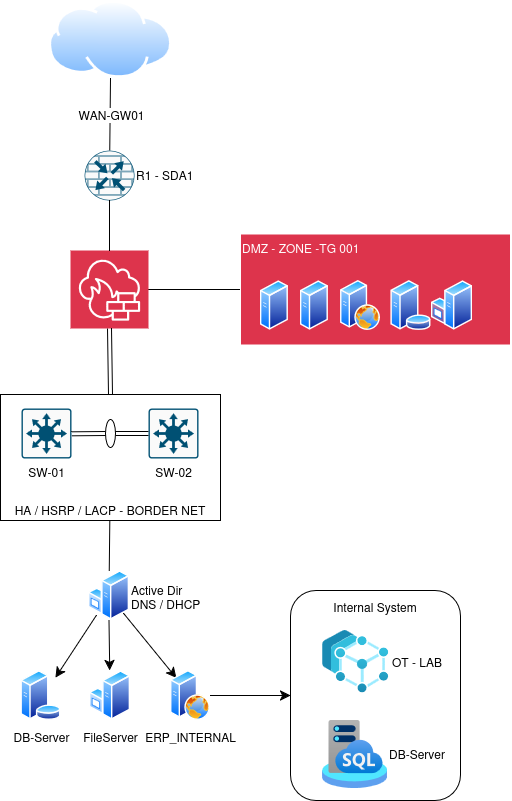

The diagram above was exported from draw.io. Its source (the exported page's mxGraphModel, read from the mxfile embedded in the PNG):
<mxGraphModel dx="1664" dy="948" grid="1" gridSize="10" guides="1" tooltips="1" connect="1" arrows="1" fold="1" page="1" pageScale="1" pageWidth="850" pageHeight="1100" math="0" shadow="0">
  <root>
    <mxCell id="0" />
    <mxCell id="1" parent="0" />
    <mxCell id="ZVpJz179w6rBkV9ktYJ3-38" edge="1" parent="1" source="ZVpJz179w6rBkV9ktYJ3-7" style="edgeStyle=none;curved=1;rounded=0;orthogonalLoop=1;jettySize=auto;html=1;fontSize=12;startSize=8;endSize=8;endArrow=none;endFill=0;" target="ZVpJz179w6rBkV9ktYJ3-34">
      <mxGeometry relative="1" as="geometry" />
    </mxCell>
    <mxCell id="ZVpJz179w6rBkV9ktYJ3-7" parent="1" style="rounded=0;whiteSpace=wrap;html=1;verticalAlign=bottom;" value="HA / HSRP / LACP - BORDER NET" vertex="1">
      <mxGeometry height="126" width="220" x="200" y="434" as="geometry" />
    </mxCell>
    <mxCell id="ZVpJz179w6rBkV9ktYJ3-26" edge="1" parent="1" source="ZVpJz179w6rBkV9ktYJ3-2" style="edgeStyle=none;curved=1;rounded=0;orthogonalLoop=1;jettySize=auto;html=1;fontSize=12;startSize=8;endSize=8;endArrow=none;endFill=0;" target="ZVpJz179w6rBkV9ktYJ3-25" value="">
      <mxGeometry relative="1" as="geometry" />
    </mxCell>
    <mxCell id="ZVpJz179w6rBkV9ktYJ3-2" parent="1" style="sketch=0;points=[[0,0,0],[0.25,0,0],[0.5,0,0],[0.75,0,0],[1,0,0],[0,1,0],[0.25,1,0],[0.5,1,0],[0.75,1,0],[1,1,0],[0,0.25,0],[0,0.5,0],[0,0.75,0],[1,0.25,0],[1,0.5,0],[1,0.75,0]];outlineConnect=0;fontColor=#232F3E;fillColor=#DD344C;strokeColor=#ffffff;dashed=0;verticalLabelPosition=bottom;verticalAlign=top;align=center;html=1;fontSize=12;fontStyle=0;aspect=fixed;shape=mxgraph.aws4.resourceIcon;resIcon=mxgraph.aws4.network_firewall;" value="" vertex="1">
      <mxGeometry height="78" width="78" x="270" y="290" as="geometry" />
    </mxCell>
    <mxCell id="ZVpJz179w6rBkV9ktYJ3-19" edge="1" parent="1" source="ZVpJz179w6rBkV9ktYJ3-4" style="edgeStyle=none;curved=1;rounded=0;orthogonalLoop=1;jettySize=auto;html=1;entryX=0.5;entryY=1;entryDx=0;entryDy=0;fontSize=12;startSize=8;endSize=8;endArrow=none;endFill=0;" target="ZVpJz179w6rBkV9ktYJ3-18">
      <mxGeometry relative="1" as="geometry" />
    </mxCell>
    <mxCell id="ZVpJz179w6rBkV9ktYJ3-33" connectable="0" parent="ZVpJz179w6rBkV9ktYJ3-19" style="edgeLabel;html=1;align=center;verticalAlign=middle;resizable=0;points=[];fontSize=12;" value="WAN-GW01" vertex="1">
      <mxGeometry relative="1" x="0.0016" y="-1" as="geometry">
        <mxPoint as="offset" />
      </mxGeometry>
    </mxCell>
    <mxCell id="ZVpJz179w6rBkV9ktYJ3-4" parent="1" style="sketch=0;points=[[0.5,0,0],[1,0.5,0],[0.5,1,0],[0,0.5,0],[0.145,0.145,0],[0.8555,0.145,0],[0.855,0.8555,0],[0.145,0.855,0]];verticalLabelPosition=middle;html=1;verticalAlign=middle;aspect=fixed;align=left;pointerEvents=1;shape=mxgraph.cisco19.rect;prIcon=router_with_firewall;fillColor=#FAFAFA;strokeColor=#005073;labelPosition=right;" value="R1 - SDA1" vertex="1">
      <mxGeometry height="50" width="50" x="284" y="190" as="geometry" />
    </mxCell>
    <mxCell id="ZVpJz179w6rBkV9ktYJ3-5" parent="1" style="sketch=0;points=[[0.015,0.015,0],[0.985,0.015,0],[0.985,0.985,0],[0.015,0.985,0],[0.25,0,0],[0.5,0,0],[0.75,0,0],[1,0.25,0],[1,0.5,0],[1,0.75,0],[0.75,1,0],[0.5,1,0],[0.25,1,0],[0,0.75,0],[0,0.5,0],[0,0.25,0]];verticalLabelPosition=bottom;html=1;verticalAlign=top;aspect=fixed;align=center;pointerEvents=1;shape=mxgraph.cisco19.rect;prIcon=l3_switch;fillColor=#FAFAFA;strokeColor=#005073;" value="SW-01" vertex="1">
      <mxGeometry height="50" width="50" x="221" y="448" as="geometry" />
    </mxCell>
    <mxCell id="ZVpJz179w6rBkV9ktYJ3-6" parent="1" style="sketch=0;points=[[0.015,0.015,0],[0.985,0.015,0],[0.985,0.985,0],[0.015,0.985,0],[0.25,0,0],[0.5,0,0],[0.75,0,0],[1,0.25,0],[1,0.5,0],[1,0.75,0],[0.75,1,0],[0.5,1,0],[0.25,1,0],[0,0.75,0],[0,0.5,0],[0,0.25,0]];verticalLabelPosition=bottom;html=1;verticalAlign=top;aspect=fixed;align=center;pointerEvents=1;shape=mxgraph.cisco19.rect;prIcon=l3_switch;fillColor=#FAFAFA;strokeColor=#005073;" value="SW-02" vertex="1">
      <mxGeometry height="50" width="50" x="348" y="448" as="geometry" />
    </mxCell>
    <mxCell id="ZVpJz179w6rBkV9ktYJ3-22" edge="1" parent="1" source="ZVpJz179w6rBkV9ktYJ3-10" style="edgeStyle=none;curved=1;rounded=0;orthogonalLoop=1;jettySize=auto;html=1;exitX=1;exitY=0.5;exitDx=0;exitDy=0;fontSize=12;endArrow=none;endFill=0;shape=link;entryX=0;entryY=0.5;entryDx=0;entryDy=0;entryPerimeter=0;" target="ZVpJz179w6rBkV9ktYJ3-6">
      <mxGeometry relative="1" as="geometry">
        <mxPoint x="401" y="473.344827586207" as="targetPoint" />
      </mxGeometry>
    </mxCell>
    <mxCell id="ZVpJz179w6rBkV9ktYJ3-23" edge="1" parent="1" source="ZVpJz179w6rBkV9ktYJ3-10" style="edgeStyle=none;curved=1;rounded=0;orthogonalLoop=1;jettySize=auto;html=1;exitX=0;exitY=0.5;exitDx=0;exitDy=0;fontSize=12;endArrow=none;endFill=0;shape=link;">
      <mxGeometry relative="1" as="geometry">
        <mxPoint x="271" y="473.344827586207" as="targetPoint" />
      </mxGeometry>
    </mxCell>
    <mxCell id="ZVpJz179w6rBkV9ktYJ3-10" parent="1" style="ellipse;whiteSpace=wrap;html=1;shapeInside=1;fontColor=none;noLabel=1;" value="" vertex="1">
      <mxGeometry height="28" width="10" x="305" y="459" as="geometry" />
    </mxCell>
    <mxCell id="ZVpJz179w6rBkV9ktYJ3-15" edge="1" parent="1" source="ZVpJz179w6rBkV9ktYJ3-7" style="endArrow=none;html=1;rounded=0;fontSize=12;curved=1;entryX=0.5;entryY=1;entryDx=0;entryDy=0;entryPerimeter=0;exitX=0.5;exitY=0;exitDx=0;exitDy=0;shape=link;" target="ZVpJz179w6rBkV9ktYJ3-2" value="">
      <mxGeometry height="50" relative="1" width="50" as="geometry">
        <mxPoint x="380" y="490" as="sourcePoint" />
        <mxPoint x="430" y="440" as="targetPoint" />
      </mxGeometry>
    </mxCell>
    <mxCell id="ZVpJz179w6rBkV9ktYJ3-16" edge="1" parent="1" source="ZVpJz179w6rBkV9ktYJ3-2" style="edgeStyle=none;curved=1;rounded=0;orthogonalLoop=1;jettySize=auto;html=1;entryX=0.5;entryY=1;entryDx=0;entryDy=0;entryPerimeter=0;fontSize=12;startSize=8;endSize=8;endArrow=none;endFill=0;" target="ZVpJz179w6rBkV9ktYJ3-4">
      <mxGeometry relative="1" as="geometry" />
    </mxCell>
    <mxCell id="ZVpJz179w6rBkV9ktYJ3-18" parent="1" style="image;aspect=fixed;perimeter=ellipsePerimeter;html=1;align=center;shadow=0;dashed=0;spacingTop=3;image=img/lib/active_directory/internet_cloud.svg;" value="" vertex="1">
      <mxGeometry height="78" width="123.81" x="248.09999999999997" y="40" as="geometry" />
    </mxCell>
    <mxCell id="ZVpJz179w6rBkV9ktYJ3-25" parent="1" style="whiteSpace=wrap;html=1;verticalAlign=top;fillColor=#DD344C;strokeColor=#ffffff;fontColor=#FFFFFF;sketch=0;dashed=0;fontStyle=0;align=left;" value="DMZ - ZONE -TG 001" vertex="1">
      <mxGeometry height="111" width="270" x="440" y="273.5" as="geometry" />
    </mxCell>
    <mxCell id="ZVpJz179w6rBkV9ktYJ3-27" parent="1" style="image;aspect=fixed;perimeter=ellipsePerimeter;html=1;align=center;shadow=0;dashed=0;spacingTop=3;image=img/lib/active_directory/database_server.svg;" value="" vertex="1">
      <mxGeometry height="50" width="41" x="590" y="320" as="geometry" />
    </mxCell>
    <mxCell id="ZVpJz179w6rBkV9ktYJ3-28" parent="1" style="image;aspect=fixed;perimeter=ellipsePerimeter;html=1;align=center;shadow=0;dashed=0;spacingTop=3;image=img/lib/active_directory/web_server.svg;" value="" vertex="1">
      <mxGeometry height="50" width="40" x="540" y="320" as="geometry" />
    </mxCell>
    <mxCell id="ZVpJz179w6rBkV9ktYJ3-29" parent="1" style="image;aspect=fixed;perimeter=ellipsePerimeter;html=1;align=center;shadow=0;dashed=0;spacingTop=3;image=img/lib/active_directory/generic_server.svg;" value="" vertex="1">
      <mxGeometry height="50" width="28.000000000000004" x="500" y="320" as="geometry" />
    </mxCell>
    <mxCell id="ZVpJz179w6rBkV9ktYJ3-30" parent="1" style="image;aspect=fixed;perimeter=ellipsePerimeter;html=1;align=center;shadow=0;dashed=0;spacingTop=3;image=img/lib/active_directory/generic_server.svg;" value="" vertex="1">
      <mxGeometry height="50" width="28.000000000000004" x="460" y="320" as="geometry" />
    </mxCell>
    <mxCell id="ZVpJz179w6rBkV9ktYJ3-31" parent="1" style="image;aspect=fixed;perimeter=ellipsePerimeter;html=1;align=center;shadow=0;dashed=0;spacingTop=3;image=img/lib/active_directory/windows_server.svg;" value="" vertex="1">
      <mxGeometry height="50" width="41" x="631" y="320" as="geometry" />
    </mxCell>
    <mxCell id="ZVpJz179w6rBkV9ktYJ3-39" edge="1" parent="1" source="ZVpJz179w6rBkV9ktYJ3-34" style="edgeStyle=none;curved=1;rounded=0;orthogonalLoop=1;jettySize=auto;html=1;fontSize=12;startSize=8;endSize=8;" target="ZVpJz179w6rBkV9ktYJ3-36">
      <mxGeometry relative="1" as="geometry" />
    </mxCell>
    <mxCell id="ZVpJz179w6rBkV9ktYJ3-40" edge="1" parent="1" source="ZVpJz179w6rBkV9ktYJ3-34" style="edgeStyle=none;curved=1;rounded=0;orthogonalLoop=1;jettySize=auto;html=1;fontSize=12;startSize=8;endSize=8;" target="ZVpJz179w6rBkV9ktYJ3-37">
      <mxGeometry relative="1" as="geometry" />
    </mxCell>
    <mxCell id="ZVpJz179w6rBkV9ktYJ3-41" edge="1" parent="1" source="ZVpJz179w6rBkV9ktYJ3-34" style="edgeStyle=none;curved=1;rounded=0;orthogonalLoop=1;jettySize=auto;html=1;entryX=1;entryY=0;entryDx=0;entryDy=0;fontSize=12;startSize=8;endSize=8;" target="ZVpJz179w6rBkV9ktYJ3-35">
      <mxGeometry relative="1" as="geometry" />
    </mxCell>
    <mxCell id="ZVpJz179w6rBkV9ktYJ3-34" parent="1" style="image;aspect=fixed;perimeter=ellipsePerimeter;html=1;align=left;shadow=0;dashed=0;spacingTop=3;image=img/lib/active_directory/windows_server.svg;labelPosition=right;verticalLabelPosition=middle;verticalAlign=middle;" value="&lt;div&gt;Active Dir&lt;/div&gt;&lt;div&gt;DNS / DHCP&lt;/div&gt;" vertex="1">
      <mxGeometry height="50" width="41" x="288" y="610" as="geometry" />
    </mxCell>
    <mxCell id="ZVpJz179w6rBkV9ktYJ3-35" parent="1" style="image;aspect=fixed;perimeter=ellipsePerimeter;html=1;align=center;shadow=0;dashed=0;spacingTop=3;image=img/lib/active_directory/database_server.svg;" value="DB-Server" vertex="1">
      <mxGeometry height="50" width="41" x="220" y="710" as="geometry" />
    </mxCell>
    <mxCell id="ZVpJz179w6rBkV9ktYJ3-36" parent="1" style="image;aspect=fixed;perimeter=ellipsePerimeter;html=1;align=center;shadow=0;dashed=0;spacingTop=3;image=img/lib/active_directory/windows_server.svg;" value="FileServer" vertex="1">
      <mxGeometry height="50" width="41" x="289" y="710" as="geometry" />
    </mxCell>
    <mxCell id="ZVpJz179w6rBkV9ktYJ3-43" edge="1" parent="1" source="ZVpJz179w6rBkV9ktYJ3-37" style="edgeStyle=none;curved=1;rounded=0;orthogonalLoop=1;jettySize=auto;html=1;fontSize=12;startSize=8;endSize=8;" target="ZVpJz179w6rBkV9ktYJ3-42" value="">
      <mxGeometry relative="1" as="geometry" />
    </mxCell>
    <mxCell id="ZVpJz179w6rBkV9ktYJ3-37" parent="1" style="image;aspect=fixed;perimeter=ellipsePerimeter;html=1;align=center;shadow=0;dashed=0;spacingTop=3;image=img/lib/active_directory/web_server.svg;" value="ERP_INTERNAL" vertex="1">
      <mxGeometry height="50" width="40" x="370" y="710" as="geometry" />
    </mxCell>
    <mxCell id="ZVpJz179w6rBkV9ktYJ3-42" parent="1" style="rounded=1;whiteSpace=wrap;html=1;verticalAlign=top;labelBackgroundColor=default;shadow=0;dashed=0;spacingTop=3;" value="Internal System" vertex="1">
      <mxGeometry height="210" width="170" x="490" y="630" as="geometry" />
    </mxCell>
    <mxCell id="ZVpJz179w6rBkV9ktYJ3-44" parent="1" style="image;aspect=fixed;html=1;points=[];align=left;fontSize=12;image=img/lib/azure2/other/Arc_SQL_Managed_Instance.svg;labelPosition=right;verticalLabelPosition=middle;verticalAlign=middle;" value="DB-Server" vertex="1">
      <mxGeometry height="68" width="64.96" x="522" y="760" as="geometry" />
    </mxCell>
    <mxCell id="ZVpJz179w6rBkV9ktYJ3-45" parent="1" style="image;aspect=fixed;html=1;points=[];align=left;fontSize=12;image=img/lib/azure2/iot/Azure_IoT_Operations.svg;labelPosition=right;verticalLabelPosition=middle;verticalAlign=middle;" value="OT - LAB" vertex="1">
      <mxGeometry height="64.24" width="68" x="522" y="670" as="geometry" />
    </mxCell>
  </root>
</mxGraphModel>